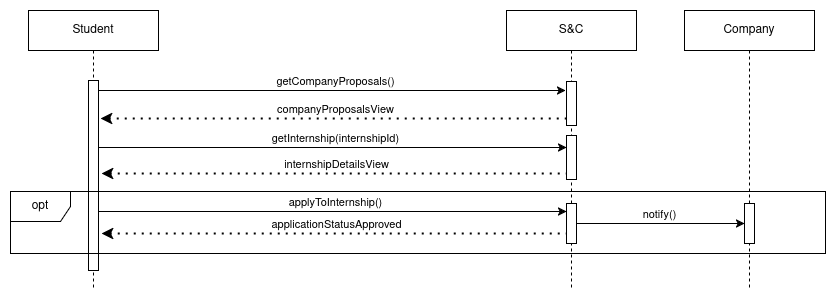

The diagram above was exported from draw.io. Its source (the exported page's mxGraphModel, read from the mxfile embedded in the PNG):
<mxGraphModel dx="2284" dy="790" grid="1" gridSize="10" guides="1" tooltips="1" connect="1" arrows="1" fold="1" page="1" pageScale="1" pageWidth="850" pageHeight="1100" math="0" shadow="0">
  <root>
    <mxCell id="0" />
    <mxCell id="1" parent="0" />
    <mxCell id="R9NGoEwd8jX76D_4OPdx-24" value="" style="endArrow=classic;html=1;rounded=0;" parent="1" source="R9NGoEwd8jX76D_4OPdx-41" edge="1">
      <mxGeometry width="50" height="50" relative="1" as="geometry">
        <mxPoint x="-10" y="120" as="sourcePoint" />
        <mxPoint x="440" y="120" as="targetPoint" />
      </mxGeometry>
    </mxCell>
    <mxCell id="R9NGoEwd8jX76D_4OPdx-25" value="getCompanyProposals()" style="edgeLabel;html=1;align=center;verticalAlign=middle;resizable=0;points=[];" parent="R9NGoEwd8jX76D_4OPdx-24" connectable="0" vertex="1">
      <mxGeometry x="-0.1355" y="2" relative="1" as="geometry">
        <mxPoint x="34" y="-8" as="offset" />
      </mxGeometry>
    </mxCell>
    <mxCell id="R9NGoEwd8jX76D_4OPdx-26" value="" style="endArrow=none;dashed=1;html=1;dashPattern=1 3;strokeWidth=2;rounded=0;endFill=0;startArrow=classic;startFill=1;" parent="1" edge="1">
      <mxGeometry width="50" height="50" relative="1" as="geometry">
        <mxPoint x="-25" y="148" as="sourcePoint" />
        <mxPoint x="441" y="148" as="targetPoint" />
      </mxGeometry>
    </mxCell>
    <mxCell id="R9NGoEwd8jX76D_4OPdx-27" value="companyProposalsView" style="edgeLabel;html=1;align=center;verticalAlign=middle;resizable=0;points=[];" parent="R9NGoEwd8jX76D_4OPdx-26" connectable="0" vertex="1">
      <mxGeometry x="0.0043" relative="1" as="geometry">
        <mxPoint y="-10" as="offset" />
      </mxGeometry>
    </mxCell>
    <mxCell id="R9NGoEwd8jX76D_4OPdx-28" value="" style="endArrow=classic;html=1;rounded=0;" parent="1" source="R9NGoEwd8jX76D_4OPdx-41" edge="1">
      <mxGeometry width="50" height="50" relative="1" as="geometry">
        <mxPoint x="-10" y="177" as="sourcePoint" />
        <mxPoint x="441" y="177" as="targetPoint" />
      </mxGeometry>
    </mxCell>
    <mxCell id="R9NGoEwd8jX76D_4OPdx-29" value="getInternship(internshipId)" style="edgeLabel;html=1;align=center;verticalAlign=middle;resizable=0;points=[];" parent="R9NGoEwd8jX76D_4OPdx-28" connectable="0" vertex="1">
      <mxGeometry x="-0.1355" y="2" relative="1" as="geometry">
        <mxPoint x="34" y="-8" as="offset" />
      </mxGeometry>
    </mxCell>
    <mxCell id="R9NGoEwd8jX76D_4OPdx-30" value="" style="endArrow=none;dashed=1;html=1;dashPattern=1 3;strokeWidth=2;rounded=0;endFill=0;startArrow=classic;startFill=1;" parent="1" edge="1">
      <mxGeometry width="50" height="50" relative="1" as="geometry">
        <mxPoint x="-24" y="203" as="sourcePoint" />
        <mxPoint x="442" y="203" as="targetPoint" />
      </mxGeometry>
    </mxCell>
    <mxCell id="R9NGoEwd8jX76D_4OPdx-31" value="internshipDetailsView" style="edgeLabel;html=1;align=center;verticalAlign=middle;resizable=0;points=[];" parent="R9NGoEwd8jX76D_4OPdx-30" connectable="0" vertex="1">
      <mxGeometry x="0.0043" relative="1" as="geometry">
        <mxPoint y="-10" as="offset" />
      </mxGeometry>
    </mxCell>
    <mxCell id="R9NGoEwd8jX76D_4OPdx-32" value="" style="endArrow=classic;html=1;rounded=0;" parent="1" edge="1">
      <mxGeometry width="50" height="50" relative="1" as="geometry">
        <mxPoint x="-27" y="241" as="sourcePoint" />
        <mxPoint x="441" y="241" as="targetPoint" />
      </mxGeometry>
    </mxCell>
    <mxCell id="R9NGoEwd8jX76D_4OPdx-33" value="applyToInternship()" style="edgeLabel;html=1;align=center;verticalAlign=middle;resizable=0;points=[];" parent="R9NGoEwd8jX76D_4OPdx-32" connectable="0" vertex="1">
      <mxGeometry x="-0.1355" y="2" relative="1" as="geometry">
        <mxPoint x="34" y="-8" as="offset" />
      </mxGeometry>
    </mxCell>
    <mxCell id="R9NGoEwd8jX76D_4OPdx-34" value="" style="endArrow=none;dashed=1;html=1;dashPattern=1 3;strokeWidth=2;rounded=0;endFill=0;startArrow=classic;startFill=1;" parent="1" edge="1">
      <mxGeometry width="50" height="50" relative="1" as="geometry">
        <mxPoint x="-24" y="263" as="sourcePoint" />
        <mxPoint x="442" y="263" as="targetPoint" />
      </mxGeometry>
    </mxCell>
    <mxCell id="R9NGoEwd8jX76D_4OPdx-35" value="applicationStatusApproved" style="edgeLabel;html=1;align=center;verticalAlign=middle;resizable=0;points=[];" parent="R9NGoEwd8jX76D_4OPdx-34" connectable="0" vertex="1">
      <mxGeometry x="0.0043" relative="1" as="geometry">
        <mxPoint y="-10" as="offset" />
      </mxGeometry>
    </mxCell>
    <mxCell id="R9NGoEwd8jX76D_4OPdx-36" value="&lt;div&gt;S&amp;amp;C&lt;/div&gt;" style="shape=umlLifeline;perimeter=lifelinePerimeter;whiteSpace=wrap;html=1;container=1;dropTarget=0;collapsible=0;recursiveResize=0;outlineConnect=0;portConstraint=eastwest;newEdgeStyle={&quot;curved&quot;:0,&quot;rounded&quot;:0};" parent="1" vertex="1">
      <mxGeometry x="381" y="40" width="130" height="280" as="geometry" />
    </mxCell>
    <mxCell id="R9NGoEwd8jX76D_4OPdx-37" value="" style="html=1;points=[[0,0,0,0,5],[0,1,0,0,-5],[1,0,0,0,5],[1,1,0,0,-5]];perimeter=orthogonalPerimeter;outlineConnect=0;targetShapes=umlLifeline;portConstraint=eastwest;newEdgeStyle={&quot;curved&quot;:0,&quot;rounded&quot;:0};" parent="R9NGoEwd8jX76D_4OPdx-36" vertex="1">
      <mxGeometry x="60" y="71" width="10" height="44" as="geometry" />
    </mxCell>
    <mxCell id="R9NGoEwd8jX76D_4OPdx-38" value="" style="html=1;points=[[0,0,0,0,5],[0,1,0,0,-5],[1,0,0,0,5],[1,1,0,0,-5]];perimeter=orthogonalPerimeter;outlineConnect=0;targetShapes=umlLifeline;portConstraint=eastwest;newEdgeStyle={&quot;curved&quot;:0,&quot;rounded&quot;:0};" parent="R9NGoEwd8jX76D_4OPdx-36" vertex="1">
      <mxGeometry x="60" y="125" width="10" height="44" as="geometry" />
    </mxCell>
    <mxCell id="R9NGoEwd8jX76D_4OPdx-39" value="" style="html=1;points=[[0,0,0,0,5],[0,1,0,0,-5],[1,0,0,0,5],[1,1,0,0,-5]];perimeter=orthogonalPerimeter;outlineConnect=0;targetShapes=umlLifeline;portConstraint=eastwest;newEdgeStyle={&quot;curved&quot;:0,&quot;rounded&quot;:0};" parent="R9NGoEwd8jX76D_4OPdx-36" vertex="1">
      <mxGeometry x="60" y="193" width="10" height="40" as="geometry" />
    </mxCell>
    <mxCell id="R9NGoEwd8jX76D_4OPdx-40" value="Student" style="shape=umlLifeline;perimeter=lifelinePerimeter;whiteSpace=wrap;html=1;container=1;dropTarget=0;collapsible=0;recursiveResize=0;outlineConnect=0;portConstraint=eastwest;newEdgeStyle={&quot;curved&quot;:0,&quot;rounded&quot;:0};" parent="1" vertex="1">
      <mxGeometry x="-97" y="40" width="130" height="280" as="geometry" />
    </mxCell>
    <mxCell id="R9NGoEwd8jX76D_4OPdx-41" value="" style="html=1;points=[[0,0,0,0,5],[0,1,0,0,-5],[1,0,0,0,5],[1,1,0,0,-5]];perimeter=orthogonalPerimeter;outlineConnect=0;targetShapes=umlLifeline;portConstraint=eastwest;newEdgeStyle={&quot;curved&quot;:0,&quot;rounded&quot;:0};" parent="R9NGoEwd8jX76D_4OPdx-40" vertex="1">
      <mxGeometry x="60" y="70" width="10" height="190" as="geometry" />
    </mxCell>
    <mxCell id="R9NGoEwd8jX76D_4OPdx-43" value="opt" style="shape=umlFrame;whiteSpace=wrap;html=1;pointerEvents=0;" parent="1" vertex="1">
      <mxGeometry x="-115" y="221" width="815" height="62" as="geometry" />
    </mxCell>
    <mxCell id="8dwhbOiMwpYU8v4oXOej-1" value="Company" style="shape=umlLifeline;perimeter=lifelinePerimeter;whiteSpace=wrap;html=1;container=1;dropTarget=0;collapsible=0;recursiveResize=0;outlineConnect=0;portConstraint=eastwest;newEdgeStyle={&quot;curved&quot;:0,&quot;rounded&quot;:0};" vertex="1" parent="1">
      <mxGeometry x="559" y="40" width="130" height="280" as="geometry" />
    </mxCell>
    <mxCell id="8dwhbOiMwpYU8v4oXOej-2" value="" style="html=1;points=[[0,0,0,0,5],[0,1,0,0,-5],[1,0,0,0,5],[1,1,0,0,-5]];perimeter=orthogonalPerimeter;outlineConnect=0;targetShapes=umlLifeline;portConstraint=eastwest;newEdgeStyle={&quot;curved&quot;:0,&quot;rounded&quot;:0};" vertex="1" parent="8dwhbOiMwpYU8v4oXOej-1">
      <mxGeometry x="60" y="193" width="10" height="40" as="geometry" />
    </mxCell>
    <mxCell id="8dwhbOiMwpYU8v4oXOej-3" value="" style="endArrow=classic;html=1;rounded=0;" edge="1" parent="1">
      <mxGeometry width="50" height="50" relative="1" as="geometry">
        <mxPoint x="451" y="253" as="sourcePoint" />
        <mxPoint x="619" y="253" as="targetPoint" />
      </mxGeometry>
    </mxCell>
    <mxCell id="8dwhbOiMwpYU8v4oXOej-4" value="notify()" style="edgeLabel;html=1;align=center;verticalAlign=middle;resizable=0;points=[];" connectable="0" vertex="1" parent="8dwhbOiMwpYU8v4oXOej-3">
      <mxGeometry x="-0.1355" y="2" relative="1" as="geometry">
        <mxPoint x="9" y="-8" as="offset" />
      </mxGeometry>
    </mxCell>
  </root>
</mxGraphModel>